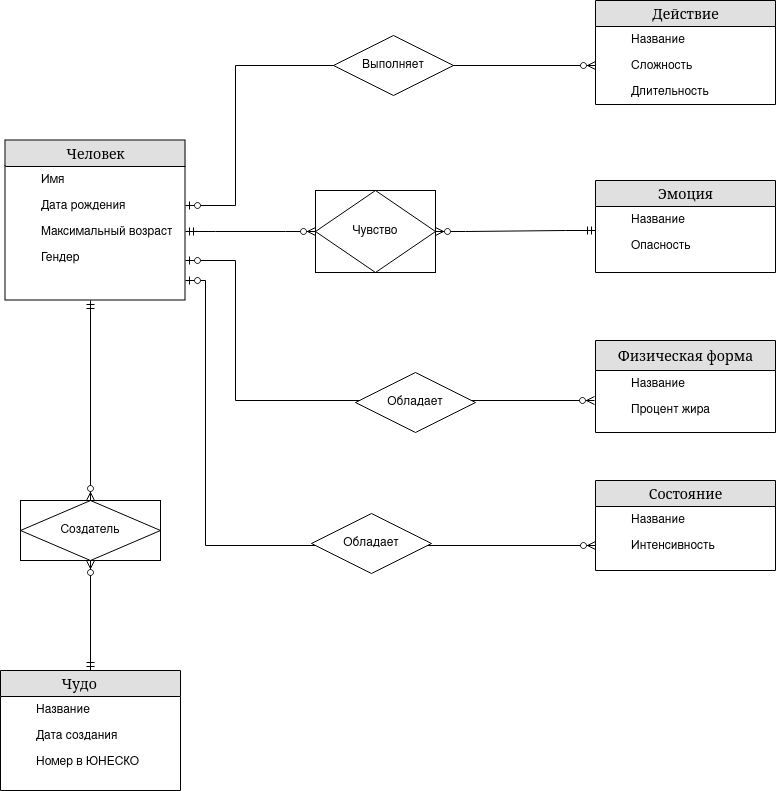

The diagram above was exported from draw.io. Its source (the exported page's mxGraphModel, read from the mxfile embedded in the PNG):
<mxGraphModel dx="1024" dy="564" grid="1" gridSize="10" guides="1" tooltips="1" connect="1" arrows="1" fold="1" page="1" pageScale="1" pageWidth="1100" pageHeight="850" background="none" math="0" shadow="0">
  <root>
    <mxCell id="0" />
    <mxCell id="1" parent="0" />
    <mxCell id="2e49270ec7c68f3f-80" value="Человек" style="swimlane;html=1;fontStyle=0;childLayout=stackLayout;horizontal=1;startSize=26;fillColor=#e0e0e0;horizontalStack=0;resizeParent=1;resizeLast=0;collapsible=1;marginBottom=0;swimlaneFillColor=#ffffff;align=center;rounded=0;shadow=0;comic=0;labelBackgroundColor=none;strokeWidth=1;fontFamily=Verdana;fontSize=14" parent="1" vertex="1">
      <mxGeometry x="30" y="250" width="180" height="160" as="geometry">
        <mxRectangle x="30" y="358" width="100" height="30" as="alternateBounds" />
      </mxGeometry>
    </mxCell>
    <mxCell id="2e49270ec7c68f3f-83" value="Имя" style="shape=partialRectangle;top=0;left=0;right=0;bottom=0;html=1;align=left;verticalAlign=top;fillColor=none;spacingLeft=34;spacingRight=4;whiteSpace=wrap;overflow=hidden;rotatable=0;points=[[0,0.5],[1,0.5]];portConstraint=eastwest;dropTarget=0;" parent="2e49270ec7c68f3f-80" vertex="1">
      <mxGeometry y="26" width="180" height="26" as="geometry" />
    </mxCell>
    <mxCell id="2e49270ec7c68f3f-85" value="Дата рождения" style="shape=partialRectangle;top=0;left=0;right=0;bottom=0;html=1;align=left;verticalAlign=top;fillColor=none;spacingLeft=34;spacingRight=4;whiteSpace=wrap;overflow=hidden;rotatable=0;points=[[0,0.5],[1,0.5]];portConstraint=eastwest;dropTarget=0;" parent="2e49270ec7c68f3f-80" vertex="1">
      <mxGeometry y="52" width="180" height="26" as="geometry" />
    </mxCell>
    <mxCell id="2e49270ec7c68f3f-87" value="Максимальный возраст" style="shape=partialRectangle;top=0;left=0;right=0;bottom=0;html=1;align=left;verticalAlign=top;fillColor=none;spacingLeft=34;spacingRight=4;whiteSpace=wrap;overflow=hidden;rotatable=0;points=[[0,0.5],[1,0.5]];portConstraint=eastwest;dropTarget=0;" parent="2e49270ec7c68f3f-80" vertex="1">
      <mxGeometry y="78" width="180" height="26" as="geometry" />
    </mxCell>
    <mxCell id="P3SGjWV7Xb75sqc9TTuJ-21" value="Гендер" style="shape=partialRectangle;top=0;left=0;right=0;bottom=0;html=1;align=left;verticalAlign=top;fillColor=none;spacingLeft=34;spacingRight=4;whiteSpace=wrap;overflow=hidden;rotatable=0;points=[[0,0.5],[1,0.5]];portConstraint=eastwest;dropTarget=0;" vertex="1" parent="2e49270ec7c68f3f-80">
      <mxGeometry y="104" width="180" height="26" as="geometry" />
    </mxCell>
    <mxCell id="vYS0T6sacnD3wFo6XGXu-8" value="Эмоция" style="swimlane;html=1;fontStyle=0;childLayout=stackLayout;horizontal=1;startSize=26;fillColor=#e0e0e0;horizontalStack=0;resizeParent=1;resizeLast=0;collapsible=1;marginBottom=0;swimlaneFillColor=#ffffff;align=center;rounded=0;shadow=0;comic=0;labelBackgroundColor=none;strokeWidth=1;fontFamily=Verdana;fontSize=14" parent="1" vertex="1">
      <mxGeometry x="620" y="290" width="180" height="92" as="geometry">
        <mxRectangle x="30" y="358" width="100" height="30" as="alternateBounds" />
      </mxGeometry>
    </mxCell>
    <mxCell id="vYS0T6sacnD3wFo6XGXu-9" value="Название&lt;span style=&quot;white-space: pre;&quot;&gt;&#09;&lt;/span&gt;" style="shape=partialRectangle;top=0;left=0;right=0;bottom=0;html=1;align=left;verticalAlign=top;fillColor=none;spacingLeft=34;spacingRight=4;whiteSpace=wrap;overflow=hidden;rotatable=0;points=[[0,0.5],[1,0.5]];portConstraint=eastwest;dropTarget=0;" parent="vYS0T6sacnD3wFo6XGXu-8" vertex="1">
      <mxGeometry y="26" width="180" height="26" as="geometry" />
    </mxCell>
    <mxCell id="vYS0T6sacnD3wFo6XGXu-12" value="Опасность" style="shape=partialRectangle;top=0;left=0;right=0;bottom=0;html=1;align=left;verticalAlign=top;fillColor=none;spacingLeft=34;spacingRight=4;whiteSpace=wrap;overflow=hidden;rotatable=0;points=[[0,0.5],[1,0.5]];portConstraint=eastwest;dropTarget=0;" parent="vYS0T6sacnD3wFo6XGXu-8" vertex="1">
      <mxGeometry y="52" width="180" height="26" as="geometry" />
    </mxCell>
    <mxCell id="vYS0T6sacnD3wFo6XGXu-22" value="" style="edgeStyle=entityRelationEdgeStyle;fontSize=12;html=1;endArrow=ERzeroToMany;startArrow=ERmandOne;rounded=0;exitX=1;exitY=0.5;exitDx=0;exitDy=0;entryX=0;entryY=0.5;entryDx=0;entryDy=0;" parent="1" source="2e49270ec7c68f3f-87" edge="1">
      <mxGeometry width="100" height="100" relative="1" as="geometry">
        <mxPoint x="230" y="479" as="sourcePoint" />
        <mxPoint x="340" y="341" as="targetPoint" />
      </mxGeometry>
    </mxCell>
    <mxCell id="vYS0T6sacnD3wFo6XGXu-24" value="Чудо&lt;span style=&quot;white-space: pre;&quot;&gt;&#09;&lt;/span&gt;" style="swimlane;html=1;fontStyle=0;childLayout=stackLayout;horizontal=1;startSize=26;fillColor=#e0e0e0;horizontalStack=0;resizeParent=1;resizeLast=0;collapsible=1;marginBottom=0;swimlaneFillColor=#ffffff;align=center;rounded=0;shadow=0;comic=0;labelBackgroundColor=none;strokeWidth=1;fontFamily=Verdana;fontSize=14" parent="1" vertex="1">
      <mxGeometry x="25" y="780" width="180" height="120" as="geometry">
        <mxRectangle x="30" y="358" width="100" height="30" as="alternateBounds" />
      </mxGeometry>
    </mxCell>
    <mxCell id="vYS0T6sacnD3wFo6XGXu-25" value="Название" style="shape=partialRectangle;top=0;left=0;right=0;bottom=0;html=1;align=left;verticalAlign=top;fillColor=none;spacingLeft=34;spacingRight=4;whiteSpace=wrap;overflow=hidden;rotatable=0;points=[[0,0.5],[1,0.5]];portConstraint=eastwest;dropTarget=0;" parent="vYS0T6sacnD3wFo6XGXu-24" vertex="1">
      <mxGeometry y="26" width="180" height="26" as="geometry" />
    </mxCell>
    <mxCell id="vYS0T6sacnD3wFo6XGXu-26" value="Дата создания" style="shape=partialRectangle;top=0;left=0;right=0;bottom=0;html=1;align=left;verticalAlign=top;fillColor=none;spacingLeft=34;spacingRight=4;whiteSpace=wrap;overflow=hidden;rotatable=0;points=[[0,0.5],[1,0.5]];portConstraint=eastwest;dropTarget=0;" parent="vYS0T6sacnD3wFo6XGXu-24" vertex="1">
      <mxGeometry y="52" width="180" height="26" as="geometry" />
    </mxCell>
    <mxCell id="P3SGjWV7Xb75sqc9TTuJ-23" value="Номер в ЮНЕСКО" style="shape=partialRectangle;top=0;left=0;right=0;bottom=0;html=1;align=left;verticalAlign=top;fillColor=none;spacingLeft=34;spacingRight=4;whiteSpace=wrap;overflow=hidden;rotatable=0;points=[[0,0.5],[1,0.5]];portConstraint=eastwest;dropTarget=0;" vertex="1" parent="vYS0T6sacnD3wFo6XGXu-24">
      <mxGeometry y="78" width="180" height="26" as="geometry" />
    </mxCell>
    <mxCell id="vYS0T6sacnD3wFo6XGXu-32" value="" style="fontSize=12;html=1;endArrow=ERzeroToMany;startArrow=ERmandOne;rounded=0;entryX=0.5;entryY=0;entryDx=0;entryDy=0;" parent="1" target="P3SGjWV7Xb75sqc9TTuJ-20" edge="1">
      <mxGeometry width="100" height="100" relative="1" as="geometry">
        <mxPoint x="115" y="410" as="sourcePoint" />
        <mxPoint x="115" y="600" as="targetPoint" />
      </mxGeometry>
    </mxCell>
    <mxCell id="vYS0T6sacnD3wFo6XGXu-33" value="" style="fontSize=12;html=1;endArrow=ERzeroToMany;startArrow=ERmandOne;rounded=0;exitX=0.5;exitY=0;exitDx=0;exitDy=0;entryX=0.5;entryY=1;entryDx=0;entryDy=0;" parent="1" source="vYS0T6sacnD3wFo6XGXu-24" target="P3SGjWV7Xb75sqc9TTuJ-20" edge="1">
      <mxGeometry width="100" height="100" relative="1" as="geometry">
        <mxPoint x="150" y="710" as="sourcePoint" />
        <mxPoint x="115" y="701" as="targetPoint" />
      </mxGeometry>
    </mxCell>
    <mxCell id="vYS0T6sacnD3wFo6XGXu-35" value="Физическая форма" style="swimlane;html=1;fontStyle=0;childLayout=stackLayout;horizontal=1;startSize=30;fillColor=#e0e0e0;horizontalStack=0;resizeParent=1;resizeLast=0;collapsible=1;marginBottom=0;swimlaneFillColor=#ffffff;align=center;rounded=0;shadow=0;comic=0;labelBackgroundColor=none;strokeWidth=1;fontFamily=Verdana;fontSize=14" parent="1" vertex="1">
      <mxGeometry x="620" y="450" width="180" height="92" as="geometry">
        <mxRectangle x="30" y="358" width="100" height="30" as="alternateBounds" />
      </mxGeometry>
    </mxCell>
    <mxCell id="vYS0T6sacnD3wFo6XGXu-36" value="Название&lt;span style=&quot;white-space: pre;&quot;&gt;&#09;&lt;/span&gt;" style="shape=partialRectangle;top=0;left=0;right=0;bottom=0;html=1;align=left;verticalAlign=top;fillColor=none;spacingLeft=34;spacingRight=4;whiteSpace=wrap;overflow=hidden;rotatable=0;points=[[0,0.5],[1,0.5]];portConstraint=eastwest;dropTarget=0;" parent="vYS0T6sacnD3wFo6XGXu-35" vertex="1">
      <mxGeometry y="30" width="180" height="26" as="geometry" />
    </mxCell>
    <mxCell id="vYS0T6sacnD3wFo6XGXu-37" value="Процент жира" style="shape=partialRectangle;top=0;left=0;right=0;bottom=0;html=1;align=left;verticalAlign=top;fillColor=none;spacingLeft=34;spacingRight=4;whiteSpace=wrap;overflow=hidden;rotatable=0;points=[[0,0.5],[1,0.5]];portConstraint=eastwest;dropTarget=0;" parent="vYS0T6sacnD3wFo6XGXu-35" vertex="1">
      <mxGeometry y="56" width="180" height="26" as="geometry" />
    </mxCell>
    <mxCell id="vYS0T6sacnD3wFo6XGXu-40" value="Состояние" style="swimlane;html=1;fontStyle=0;childLayout=stackLayout;horizontal=1;startSize=26;fillColor=#e0e0e0;horizontalStack=0;resizeParent=1;resizeLast=0;collapsible=1;marginBottom=0;swimlaneFillColor=#ffffff;align=center;rounded=0;shadow=0;comic=0;labelBackgroundColor=none;strokeWidth=1;fontFamily=Verdana;fontSize=14" parent="1" vertex="1">
      <mxGeometry x="620" y="590" width="180" height="90" as="geometry">
        <mxRectangle x="30" y="358" width="100" height="30" as="alternateBounds" />
      </mxGeometry>
    </mxCell>
    <mxCell id="vYS0T6sacnD3wFo6XGXu-41" value="Название&lt;span style=&quot;white-space: pre;&quot;&gt;&#09;&lt;/span&gt;" style="shape=partialRectangle;top=0;left=0;right=0;bottom=0;html=1;align=left;verticalAlign=top;fillColor=none;spacingLeft=34;spacingRight=4;whiteSpace=wrap;overflow=hidden;rotatable=0;points=[[0,0.5],[1,0.5]];portConstraint=eastwest;dropTarget=0;" parent="vYS0T6sacnD3wFo6XGXu-40" vertex="1">
      <mxGeometry y="26" width="180" height="26" as="geometry" />
    </mxCell>
    <mxCell id="vYS0T6sacnD3wFo6XGXu-42" value="Интенсивность" style="shape=partialRectangle;top=0;left=0;right=0;bottom=0;html=1;align=left;verticalAlign=top;fillColor=none;spacingLeft=34;spacingRight=4;whiteSpace=wrap;overflow=hidden;rotatable=0;points=[[0,0.5],[1,0.5]];portConstraint=eastwest;dropTarget=0;" parent="vYS0T6sacnD3wFo6XGXu-40" vertex="1">
      <mxGeometry y="52" width="180" height="26" as="geometry" />
    </mxCell>
    <mxCell id="vYS0T6sacnD3wFo6XGXu-44" value="Действие" style="swimlane;html=1;fontStyle=0;childLayout=stackLayout;horizontal=1;startSize=26;fillColor=#e0e0e0;horizontalStack=0;resizeParent=1;resizeLast=0;collapsible=1;marginBottom=0;swimlaneFillColor=#ffffff;align=center;rounded=0;shadow=0;comic=0;labelBackgroundColor=none;strokeWidth=1;fontFamily=Verdana;fontSize=14" parent="1" vertex="1">
      <mxGeometry x="620" y="110" width="180" height="104" as="geometry">
        <mxRectangle x="30" y="358" width="100" height="30" as="alternateBounds" />
      </mxGeometry>
    </mxCell>
    <mxCell id="vYS0T6sacnD3wFo6XGXu-45" value="Название&lt;span style=&quot;white-space: pre;&quot;&gt;&#09;&lt;/span&gt;" style="shape=partialRectangle;top=0;left=0;right=0;bottom=0;html=1;align=left;verticalAlign=top;fillColor=none;spacingLeft=34;spacingRight=4;whiteSpace=wrap;overflow=hidden;rotatable=0;points=[[0,0.5],[1,0.5]];portConstraint=eastwest;dropTarget=0;" parent="vYS0T6sacnD3wFo6XGXu-44" vertex="1">
      <mxGeometry y="26" width="180" height="26" as="geometry" />
    </mxCell>
    <mxCell id="vYS0T6sacnD3wFo6XGXu-46" value="Сложность" style="shape=partialRectangle;top=0;left=0;right=0;bottom=0;html=1;align=left;verticalAlign=top;fillColor=none;spacingLeft=34;spacingRight=4;whiteSpace=wrap;overflow=hidden;rotatable=0;points=[[0,0.5],[1,0.5]];portConstraint=eastwest;dropTarget=0;" parent="vYS0T6sacnD3wFo6XGXu-44" vertex="1">
      <mxGeometry y="52" width="180" height="26" as="geometry" />
    </mxCell>
    <mxCell id="P3SGjWV7Xb75sqc9TTuJ-4" value="Длительность" style="shape=partialRectangle;top=0;left=0;right=0;bottom=0;html=1;align=left;verticalAlign=top;fillColor=none;spacingLeft=34;spacingRight=4;whiteSpace=wrap;overflow=hidden;rotatable=0;points=[[0,0.5],[1,0.5]];portConstraint=eastwest;dropTarget=0;" vertex="1" parent="vYS0T6sacnD3wFo6XGXu-44">
      <mxGeometry y="78" width="180" height="26" as="geometry" />
    </mxCell>
    <mxCell id="P3SGjWV7Xb75sqc9TTuJ-5" value="Чувство" style="shape=associativeEntity;whiteSpace=wrap;html=1;align=center;" vertex="1" parent="1">
      <mxGeometry x="340" y="300" width="120" height="82" as="geometry" />
    </mxCell>
    <mxCell id="P3SGjWV7Xb75sqc9TTuJ-6" value="" style="edgeStyle=entityRelationEdgeStyle;fontSize=12;html=1;endArrow=ERzeroToMany;startArrow=ERmandOne;rounded=0;exitX=0;exitY=0.923;exitDx=0;exitDy=0;entryX=1;entryY=0.5;entryDx=0;entryDy=0;exitPerimeter=0;" edge="1" parent="1" source="vYS0T6sacnD3wFo6XGXu-9" target="P3SGjWV7Xb75sqc9TTuJ-5">
      <mxGeometry width="100" height="100" relative="1" as="geometry">
        <mxPoint x="460" y="382" as="sourcePoint" />
        <mxPoint x="590" y="382" as="targetPoint" />
      </mxGeometry>
    </mxCell>
    <mxCell id="P3SGjWV7Xb75sqc9TTuJ-9" value="" style="edgeStyle=orthogonalEdgeStyle;fontSize=12;html=1;endArrow=ERzeroToMany;startArrow=ERzeroToOne;rounded=0;exitX=1;exitY=0.5;exitDx=0;exitDy=0;entryX=0;entryY=0.5;entryDx=0;entryDy=0;" edge="1" parent="1" source="2e49270ec7c68f3f-85" target="vYS0T6sacnD3wFo6XGXu-46">
      <mxGeometry width="100" height="100" relative="1" as="geometry">
        <mxPoint x="280" y="310" as="sourcePoint" />
        <mxPoint x="380" y="210" as="targetPoint" />
        <Array as="points">
          <mxPoint x="260" y="315" />
          <mxPoint x="260" y="175" />
        </Array>
      </mxGeometry>
    </mxCell>
    <mxCell id="P3SGjWV7Xb75sqc9TTuJ-11" value="Выполняет" style="shape=rhombus;perimeter=rhombusPerimeter;whiteSpace=wrap;html=1;align=center;" vertex="1" parent="1">
      <mxGeometry x="358" y="145" width="120" height="60" as="geometry" />
    </mxCell>
    <mxCell id="P3SGjWV7Xb75sqc9TTuJ-13" value="" style="edgeStyle=orthogonalEdgeStyle;fontSize=12;html=1;endArrow=ERzeroToMany;startArrow=ERzeroToOne;rounded=0;exitX=1;exitY=0.75;exitDx=0;exitDy=0;" edge="1" parent="1" source="2e49270ec7c68f3f-80">
      <mxGeometry width="100" height="100" relative="1" as="geometry">
        <mxPoint x="270" y="510" as="sourcePoint" />
        <mxPoint x="619" y="510" as="targetPoint" />
        <Array as="points">
          <mxPoint x="260" y="370" />
          <mxPoint x="260" y="510" />
          <mxPoint x="619" y="510" />
        </Array>
      </mxGeometry>
    </mxCell>
    <mxCell id="P3SGjWV7Xb75sqc9TTuJ-14" value="Обладает" style="shape=rhombus;perimeter=rhombusPerimeter;whiteSpace=wrap;html=1;align=center;" vertex="1" parent="1">
      <mxGeometry x="380" y="482" width="120" height="60" as="geometry" />
    </mxCell>
    <mxCell id="P3SGjWV7Xb75sqc9TTuJ-17" value="" style="fontSize=12;html=1;endArrow=ERzeroToMany;startArrow=ERzeroToOne;rounded=0;entryX=0;entryY=0.5;entryDx=0;entryDy=0;edgeStyle=orthogonalEdgeStyle;" edge="1" parent="1" target="vYS0T6sacnD3wFo6XGXu-42">
      <mxGeometry width="100" height="100" relative="1" as="geometry">
        <mxPoint x="210" y="390" as="sourcePoint" />
        <mxPoint x="590" y="652" as="targetPoint" />
        <Array as="points">
          <mxPoint x="210" y="390" />
          <mxPoint x="230" y="390" />
          <mxPoint x="230" y="655" />
        </Array>
      </mxGeometry>
    </mxCell>
    <mxCell id="P3SGjWV7Xb75sqc9TTuJ-18" value="Обладает" style="shape=rhombus;perimeter=rhombusPerimeter;whiteSpace=wrap;html=1;align=center;" vertex="1" parent="1">
      <mxGeometry x="336" y="623" width="120" height="60" as="geometry" />
    </mxCell>
    <mxCell id="P3SGjWV7Xb75sqc9TTuJ-20" value="Создатель" style="shape=associativeEntity;whiteSpace=wrap;html=1;align=center;" vertex="1" parent="1">
      <mxGeometry x="45" y="610" width="140" height="60" as="geometry" />
    </mxCell>
  </root>
</mxGraphModel>